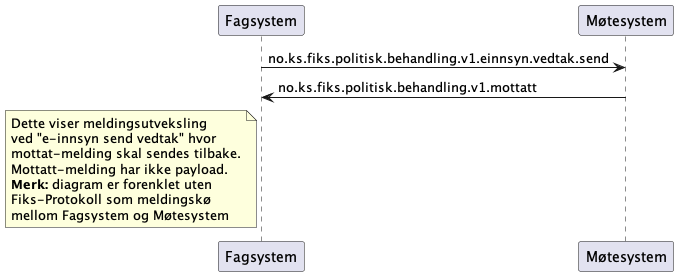

The diagram above was rendered by PlantUML. Its source (embedded in the PNG):
@startuml
participant Fagsystem as "Fagsystem"
participant Møtesystem as "Møtesystem"

Fagsystem -> Møtesystem : no.ks.fiks.politisk.behandling.v1.einnsyn.vedtak.send
Fagsystem <- Møtesystem : no.ks.fiks.politisk.behandling.v1.mottatt

note left of Fagsystem
Dette viser meldingsutveksling
ved "e-innsyn send vedtak" hvor 
mottat-melding skal sendes tilbake.
Mottatt-melding har ikke payload.
**Merk:** diagram er forenklet uten
Fiks-Protokoll som meldingskø
mellom Fagsystem og Møtesystem
end note

@enduml